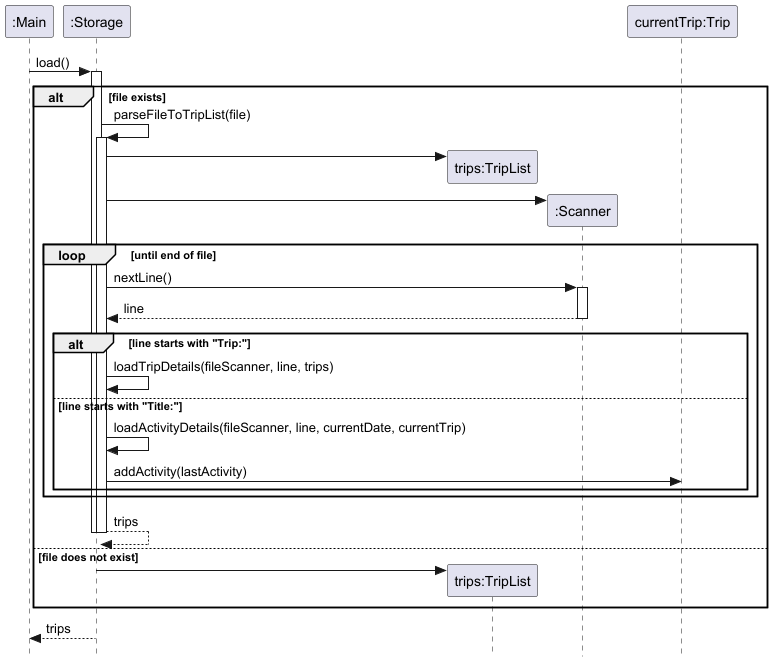

The diagram above was rendered by PlantUML. Its source (embedded in the PNG):
@startuml
skinparam Style strictuml

participant ":Main" as Main
participant ":Storage" as Storage
participant "trips:TripList" as TripList
participant ":Scanner" as Scanner

Main -> Storage : load()
activate Storage

alt file exists
    Storage -> Storage : parseFileToTripList(file)
    activate Storage

    Storage -> TripList**
    Storage -> Scanner**

    loop until end of file
        Storage -> Scanner : nextLine()
        activate Scanner
        Scanner --> Storage : line
        deactivate Scanner

        alt line starts with "Trip:"
            Storage -> Storage : loadTripDetails(fileScanner, line, trips)
        else line starts with "Title:"
            Storage -> Storage : loadActivityDetails(fileScanner, line, currentDate, currentTrip)
            Storage -> "currentTrip:Trip" : addActivity(lastActivity)
        end
    end

    return trips
    deactivate Storage
else file does not exist
    Storage -> TripList** 
end

Storage --> Main : trips
deactivate Storage
@enduml